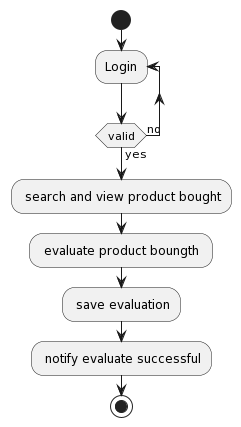

The diagram above was rendered by PlantUML. Its source (embedded in the PNG):
@startuml
start
repeat :Login;
repeat while (valid) is (no) not (yes)
: search and view product bought;
: evaluate product boungth ;
: save evaluation;
: notify evaluate successful;
stop
@enduml